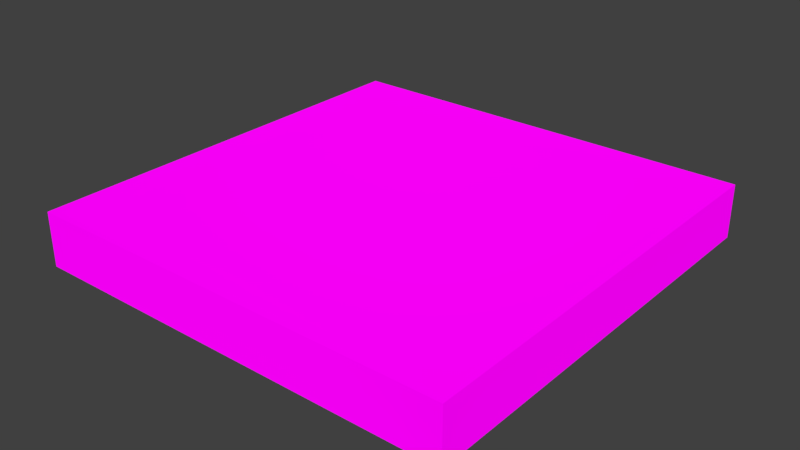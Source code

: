 # Source: snow.blend  (saved by Blender 2.80.75; exported with 4.5.12 LTS)
import bpy
from mathutils import Matrix  # noqa: F401  (used for matrix-valued properties, if any)

bpy.ops.wm.read_factory_settings(use_empty=True)
scene = bpy.context.scene
scene.name = 'Scene'

# ---- collections
col_collection_1 = bpy.data.collections.new('Collection 1'); scene.collection.children.link(col_collection_1)

# ---- images (referenced by path relative to the original .blend; pixels are not part of the script)
import os
ASSET_DIR = os.environ.get("B2B_ASSET_DIR", "")  # directory of the original .blend (textures are referenced by path, not embedded)
HERE = os.path.dirname(os.path.abspath(__file__))  # packed textures are extracted next to this script under _unpacked/

def load_image(name, relpath, width, height, colorspace="sRGB"):
    """Load a texture the original file referenced (path relative to the .blend, or extracted next to this script)."""
    p = next((c for c in (os.path.join(HERE, relpath), os.path.join(ASSET_DIR, relpath)) if relpath and os.path.exists(c)), "")
    if p:
        img = bpy.data.images.load(p, check_existing=True)
        img.name = name
    else:  # same state as the original file: an image datablock whose file is absent (Cycles renders it pink)
        img = bpy.data.images.new(name, width, height)
        img.source = "FILE"
        img.filepath = "//" + (relpath or name)
    img.colorspace_settings.name = colorspace
    return img
img_left = load_image('left', 'left.png', 1024, 1024, 'sRGB')
img_front = load_image('front', 'front.png', 1024, 1024, 'sRGB')
img_right = load_image('right', 'right.png', 1024, 1024, 'sRGB')
img_back = load_image('back', 'back.png', 1024, 1024, 'sRGB')
img_top = load_image('top', 'top.png', 1024, 1024, 'sRGB')
img_bottom = load_image('bottom', 'bottom.png', 1024, 1024, 'sRGB')

# ---- materials (node trees are filled in below, after node groups)
mat_leftmaterial = bpy.data.materials.new('LeftMaterial')
mat_leftmaterial.alpha_threshold = 0.0
mat_leftmaterial.use_transparent_shadow = False
mat_leftmaterial.preview_render_type = 'CUBE'
mat_leftmaterial.roughness = 0.5
mat_leftmaterial.line_color = (0.0, 0.0, 0.0, 1.0)
mat_frontmaterial = bpy.data.materials.new('FrontMaterial')
mat_frontmaterial.alpha_threshold = 0.0
mat_frontmaterial.use_transparent_shadow = False
mat_frontmaterial.preview_render_type = 'CUBE'
mat_frontmaterial.roughness = 0.5
mat_rightmaterial = bpy.data.materials.new('RightMaterial')
mat_rightmaterial.alpha_threshold = 0.0
mat_rightmaterial.use_transparent_shadow = False
mat_rightmaterial.preview_render_type = 'CUBE'
mat_rightmaterial.roughness = 0.5
mat_backmaterial = bpy.data.materials.new('BackMaterial')
mat_backmaterial.alpha_threshold = 0.0
mat_backmaterial.use_transparent_shadow = False
mat_backmaterial.roughness = 0.5
mat_topmaterial = bpy.data.materials.new('TopMaterial')
mat_topmaterial.alpha_threshold = 0.0
mat_topmaterial.use_transparent_shadow = False
mat_topmaterial.preview_render_type = 'CUBE'
mat_topmaterial.roughness = 0.5
mat_topmaterial.line_color = (0.0, 0.0, 0.0, 1.0)
mat_bottommaterial = bpy.data.materials.new('BottomMaterial')
mat_bottommaterial.alpha_threshold = 0.0
mat_bottommaterial.use_transparent_shadow = False
mat_bottommaterial.preview_render_type = 'CUBE'
mat_bottommaterial.roughness = 0.5

# ---- material node trees
mat_leftmaterial.use_nodes = True; mat_leftmaterial.node_tree.nodes.clear()
_N = mat_leftmaterial.node_tree.nodes; _L = mat_leftmaterial.node_tree.links
n0 = _N.new('ShaderNodeOutputMaterial'); n0.name = 'Material Output'; n0.location = (300, 300)
n1 = _N.new('ShaderNodeBsdfDiffuse'); n1.name = 'Diffuse BSDF'; n1.location = (10, 300)
n1.inputs[1].default_value = 0.5
n2 = _N.new('ShaderNodeTexImage'); n2.name = 'Image Texture'; n2.location = (-280, 270)
n2.image = img_left
n2.interpolation = 'Closest'
_L.new(n1.outputs[0], n0.inputs[0])
_L.new(n2.outputs[0], n1.inputs[0])
n0.is_active_output = True
mat_frontmaterial.use_nodes = True; mat_frontmaterial.node_tree.nodes.clear()
_N = mat_frontmaterial.node_tree.nodes; _L = mat_frontmaterial.node_tree.links
n0 = _N.new('ShaderNodeOutputMaterial'); n0.name = 'Material Output'; n0.location = (300, 300)
n1 = _N.new('ShaderNodeBsdfDiffuse'); n1.name = 'Diffuse BSDF'; n1.location = (10, 300)
n1.inputs[1].default_value = 0.5
n2 = _N.new('ShaderNodeTexImage'); n2.name = 'Image Texture'; n2.location = (-280, 270)
n2.image = img_front
n2.interpolation = 'Closest'
_L.new(n1.outputs[0], n0.inputs[0])
_L.new(n2.outputs[0], n1.inputs[0])
n0.is_active_output = True
mat_rightmaterial.use_nodes = True; mat_rightmaterial.node_tree.nodes.clear()
_N = mat_rightmaterial.node_tree.nodes; _L = mat_rightmaterial.node_tree.links
n0 = _N.new('ShaderNodeOutputMaterial'); n0.name = 'Material Output'; n0.location = (300, 300)
n1 = _N.new('ShaderNodeBsdfDiffuse'); n1.name = 'Diffuse BSDF'; n1.location = (10, 300)
n1.inputs[1].default_value = 0.5
n2 = _N.new('ShaderNodeTexImage'); n2.name = 'Image Texture'; n2.location = (-280, 270)
n2.image = img_right
n2.interpolation = 'Closest'
_L.new(n1.outputs[0], n0.inputs[0])
_L.new(n2.outputs[0], n1.inputs[0])
n0.is_active_output = True
mat_backmaterial.use_nodes = True; mat_backmaterial.node_tree.nodes.clear()
_N = mat_backmaterial.node_tree.nodes; _L = mat_backmaterial.node_tree.links
n0 = _N.new('ShaderNodeOutputMaterial'); n0.name = 'Material Output'; n0.location = (300, 300)
n1 = _N.new('ShaderNodeBsdfDiffuse'); n1.name = 'Diffuse BSDF'; n1.location = (10, 300)
n1.inputs[1].default_value = 0.5
n2 = _N.new('ShaderNodeTexImage'); n2.name = 'Image Texture'; n2.location = (-280, 270)
n2.image = img_back
n2.interpolation = 'Closest'
_L.new(n1.outputs[0], n0.inputs[0])
_L.new(n2.outputs[0], n1.inputs[0])
n0.is_active_output = True
mat_topmaterial.use_nodes = True; mat_topmaterial.node_tree.nodes.clear()
_N = mat_topmaterial.node_tree.nodes; _L = mat_topmaterial.node_tree.links
n0 = _N.new('ShaderNodeOutputMaterial'); n0.name = 'Material Output'; n0.location = (300, 300)
n1 = _N.new('ShaderNodeBsdfDiffuse'); n1.name = 'Diffuse BSDF'; n1.location = (10, 300)
n1.inputs[1].default_value = 0.5
n2 = _N.new('ShaderNodeTexImage'); n2.name = 'Image Texture'; n2.location = (-280, 270)
n2.image = img_top
n2.interpolation = 'Closest'
_L.new(n1.outputs[0], n0.inputs[0])
_L.new(n2.outputs[0], n1.inputs[0])
n0.is_active_output = True
mat_bottommaterial.use_nodes = True; mat_bottommaterial.node_tree.nodes.clear()
_N = mat_bottommaterial.node_tree.nodes; _L = mat_bottommaterial.node_tree.links
n0 = _N.new('ShaderNodeOutputMaterial'); n0.name = 'Material Output'; n0.location = (300, 300)
n1 = _N.new('ShaderNodeBsdfDiffuse'); n1.name = 'Diffuse BSDF'; n1.location = (10, 300)
n1.inputs[1].default_value = 0.5
n2 = _N.new('ShaderNodeTexImage'); n2.name = 'Image Texture'; n2.location = (-280, 270)
n2.image = img_bottom
n2.interpolation = 'Closest'
_L.new(n1.outputs[0], n0.inputs[0])
_L.new(n2.outputs[0], n1.inputs[0])
n0.is_active_output = True

# ---- world
world_world = bpy.data.worlds.new('World'); scene.world = world_world
world_world.color = (0.05088, 0.05088, 0.05088)
world_world.use_sun_shadow = False
world_world.sun_shadow_jitter_overblur = 0.0
world_world.cycles.sampling_method = 'MANUAL'

# ---- meshes
me_cube = bpy.data.meshes.new('Cube')
me_cube.from_pydata([(0.0, 1.0, 2.98e-08), (1.0, 1.0, 2.98e-08), (1.0, -5.96e-08, 2.98e-08), (-4.172e-07, 3.576e-07, 2.98e-08), (1.0, 1.0, 0.125), (1.0, -2.98e-07, 0.125), (-2.98e-08, 1.192e-07, 0.125), (5.96e-08, 1.0, 0.125)], [], [(0, 1, 2, 3), (7, 6, 5, 4), (7, 0, 3, 6), (2, 5, 6, 3), (1, 4, 5, 2), (0, 7, 4, 1)])
me_cube.polygons.foreach_set('material_index', [5, 4, 3, 0, 1, 2])
_uv = me_cube.uv_layers.new(name='UVMap')
_uv.uv.foreach_set('vector', [0.9999, 0.9999, 9.998e-05, 0.9999, 9.998e-05, 9.998e-05, 0.9999, 0.0001005, 0.9999, 0.9999, 0.0001004, 0.9999, 9.998e-05, 0.0001008, 0.9999, 9.998e-05, 9.996e-05, 0.1251, 9.996e-05, 0.0001006, 0.9999, 9.996e-05, 0.9999, 0.1251, 0.9999, 9.996e-05, 0.9999, 0.1251, 9.999e-05, 0.1251, 9.996e-05, 9.996e-05, 0.9999, 9.998e-05, 0.9999, 0.1251, 9.999e-05, 0.1251, 9.998e-05, 0.0001002, 0.9999, 9.998e-05, 0.9999, 0.1251, 0.0001005, 0.1251, 0.0001005, 0.0001])
me_cube.materials.append(mat_leftmaterial)
me_cube.materials.append(mat_frontmaterial)
me_cube.materials.append(mat_rightmaterial)
me_cube.materials.append(mat_backmaterial)
me_cube.materials.append(mat_topmaterial)
me_cube.materials.append(mat_bottommaterial)
me_cube.use_remesh_preserve_volume = False
me_cube.use_remesh_preserve_attributes = False
me_cube.use_mirror_vertex_groups = False
me_cube.update()

# ---- objects
ob_cube = bpy.data.objects.new('Cube', me_cube)

# ---- transforms, parenting, visibility, modifiers, constraints
ob_cube.location = (0.0, 0.0, 0.0)
ob_cube.lock_rotations_4d = False
ob_cube.empty_display_type = 'ARROWS'
ob_cube.lineart.crease_threshold = 0.0

# ---- collection membership
col_collection_1.objects.link(ob_cube)

# ---- scene / render settings (as saved in the file)
scene.frame_start = 1; scene.frame_end = 250; scene.frame_set(1)
scene.render.engine = 'BLENDER_EEVEE_NEXT'
scene.render.resolution_percentage = 50
scene.render.dither_intensity = 0.0
scene.cycles.use_denoising = False
scene.cycles.samples = 128
scene.cycles.sampling_pattern = 'TABULATED_SOBOL'
scene.cycles.use_adaptive_sampling = False
scene.cycles.use_light_tree = False
scene.cycles.blur_glossy = 0.0
scene.cycles.sample_clamp_indirect = 0.0
scene.view_settings.view_transform = 'Standard'
bpy.context.view_layer.update()

# ---- added for rendering (the .blend has no active camera and no usable light): camera, sun
cam_auto = bpy.data.cameras.new('AutoCamera')
cam_auto.lens = 50.0
cam_auto.sensor_width = 36.0
cam_auto.clip_end = 1000.0
ob_auto_camera = bpy.data.objects.new('AutoCamera', cam_auto)
scene.collection.objects.link(ob_auto_camera)
ob_auto_camera.location = (1.81357, -1.07628, 1.11335)
ob_auto_camera.rotation_euler = (1.09748, -7.21219e-08, 0.694738)
scene.camera = ob_auto_camera
light_auto_sun = bpy.data.lights.new('AutoSun', 'SUN')
light_auto_sun.energy = 3.0
light_auto_sun.angle = 0.0523599
ob_auto_sun = bpy.data.objects.new('AutoSun', light_auto_sun)
scene.collection.objects.link(ob_auto_sun)
ob_auto_sun.rotation_euler = (0.872665, 0.174533, 0.523599)
bpy.context.view_layer.update()
